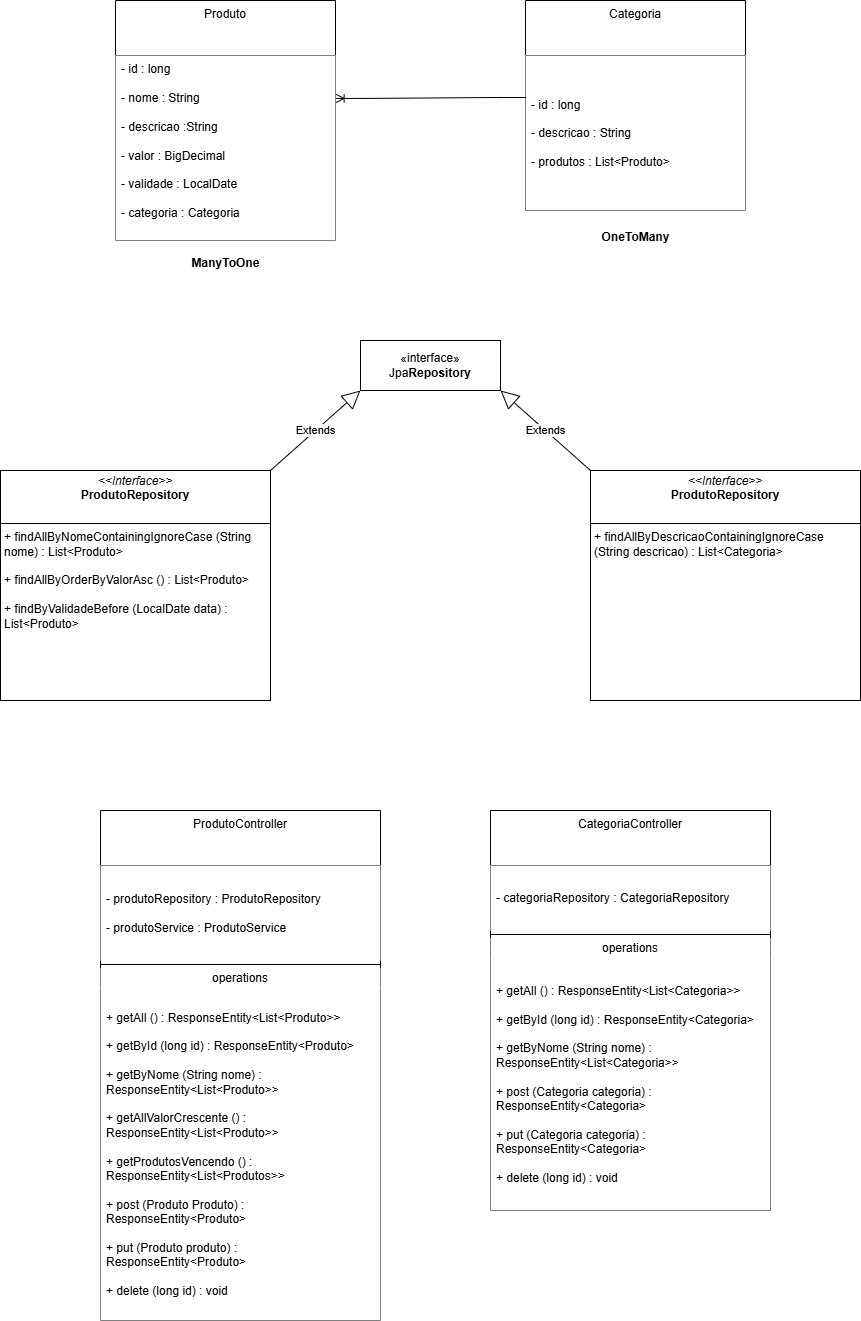

The diagram above was exported from draw.io. Its source (the exported page's mxGraphModel, read from the mxfile embedded in the PNG):
<mxGraphModel dx="1500" dy="746" grid="1" gridSize="10" guides="1" tooltips="1" connect="1" arrows="1" fold="1" page="1" pageScale="1" pageWidth="827" pageHeight="1169" math="0" shadow="0">
  <root>
    <mxCell id="0" />
    <mxCell id="1" parent="0" />
    <mxCell id="YDdPYL1Sco6gsiQXhSLg-1" value="Produto" style="swimlane;fontStyle=0;align=center;verticalAlign=top;childLayout=stackLayout;horizontal=1;startSize=55;horizontalStack=0;resizeParent=1;resizeParentMax=0;resizeLast=0;collapsible=0;marginBottom=0;html=1;whiteSpace=wrap;" vertex="1" parent="1">
      <mxGeometry x="445" y="120" width="220" height="240" as="geometry" />
    </mxCell>
    <mxCell id="YDdPYL1Sco6gsiQXhSLg-3" value="- id : long&lt;div&gt;&lt;br&gt;&lt;div&gt;&lt;div&gt;- nome : String&lt;/div&gt;&lt;div&gt;&lt;br&gt;&lt;/div&gt;&lt;div&gt;- descricao :String&lt;/div&gt;&lt;div&gt;&lt;br&gt;&lt;/div&gt;&lt;div&gt;- valor : BigDecimal&lt;/div&gt;&lt;div&gt;&lt;br&gt;&lt;/div&gt;&lt;div&gt;- validade : LocalDate&lt;/div&gt;&lt;div&gt;&lt;br&gt;&lt;/div&gt;&lt;div&gt;- categoria : Categoria&lt;/div&gt;&lt;div&gt;&lt;br&gt;&lt;/div&gt;&lt;/div&gt;&lt;/div&gt;" style="text;html=1;align=left;verticalAlign=middle;spacingLeft=4;spacingRight=4;overflow=hidden;rotatable=0;points=[[0,0.5],[1,0.5]];portConstraint=eastwest;whiteSpace=wrap;fillColor=default;" vertex="1" parent="YDdPYL1Sco6gsiQXhSLg-1">
      <mxGeometry y="55" width="220" height="185" as="geometry" />
    </mxCell>
    <mxCell id="YDdPYL1Sco6gsiQXhSLg-9" value="Categoria" style="swimlane;fontStyle=0;align=center;verticalAlign=top;childLayout=stackLayout;horizontal=1;startSize=55;horizontalStack=0;resizeParent=1;resizeParentMax=0;resizeLast=0;collapsible=0;marginBottom=0;html=1;whiteSpace=wrap;" vertex="1" parent="1">
      <mxGeometry x="855" y="120" width="220" height="210" as="geometry" />
    </mxCell>
    <mxCell id="YDdPYL1Sco6gsiQXhSLg-11" value="&lt;div&gt;- id : long&lt;/div&gt;&lt;div&gt;&lt;br&gt;&lt;/div&gt;- descricao : String&lt;div&gt;&lt;br&gt;&lt;/div&gt;&lt;div&gt;- produtos : List&amp;lt;Produto&amp;gt;&lt;/div&gt;" style="text;html=1;strokeColor=none;fillColor=default;align=left;verticalAlign=middle;spacingLeft=4;spacingRight=4;overflow=hidden;rotatable=0;points=[[0,0.5],[1,0.5]];portConstraint=eastwest;whiteSpace=wrap;" vertex="1" parent="YDdPYL1Sco6gsiQXhSLg-9">
      <mxGeometry y="55" width="220" height="155" as="geometry" />
    </mxCell>
    <mxCell id="YDdPYL1Sco6gsiQXhSLg-17" value="ProdutoController" style="swimlane;fontStyle=0;align=center;verticalAlign=top;childLayout=stackLayout;horizontal=1;startSize=55;horizontalStack=0;resizeParent=1;resizeParentMax=0;resizeLast=0;collapsible=0;marginBottom=0;html=1;whiteSpace=wrap;" vertex="1" parent="1">
      <mxGeometry x="430" y="930" width="280" height="510" as="geometry" />
    </mxCell>
    <mxCell id="YDdPYL1Sco6gsiQXhSLg-19" value="- produtoRepository : ProdutoRepository&lt;div&gt;&lt;br&gt;&lt;/div&gt;&lt;div&gt;- produtoService : ProdutoService&lt;/div&gt;" style="text;html=1;strokeColor=none;fillColor=default;align=left;verticalAlign=middle;spacingLeft=4;spacingRight=4;overflow=hidden;rotatable=0;points=[[0,0.5],[1,0.5]];portConstraint=eastwest;whiteSpace=wrap;" vertex="1" parent="YDdPYL1Sco6gsiQXhSLg-17">
      <mxGeometry y="55" width="280" height="95" as="geometry" />
    </mxCell>
    <mxCell id="YDdPYL1Sco6gsiQXhSLg-22" value="" style="line;strokeWidth=1;fillColor=none;align=left;verticalAlign=middle;spacingTop=-1;spacingLeft=3;spacingRight=3;rotatable=0;labelPosition=right;points=[];portConstraint=eastwest;" vertex="1" parent="YDdPYL1Sco6gsiQXhSLg-17">
      <mxGeometry y="150" width="280" height="8" as="geometry" />
    </mxCell>
    <mxCell id="YDdPYL1Sco6gsiQXhSLg-23" value="operations" style="text;html=1;strokeColor=none;fillColor=default;align=center;verticalAlign=middle;spacingLeft=4;spacingRight=4;overflow=hidden;rotatable=0;points=[[0,0.5],[1,0.5]];portConstraint=eastwest;whiteSpace=wrap;" vertex="1" parent="YDdPYL1Sco6gsiQXhSLg-17">
      <mxGeometry y="158" width="280" height="20" as="geometry" />
    </mxCell>
    <mxCell id="YDdPYL1Sco6gsiQXhSLg-24" value="+ getAll () : ResponseEntity&amp;lt;List&amp;lt;Produto&amp;gt;&amp;gt;&lt;div&gt;&lt;br&gt;&lt;/div&gt;&lt;div&gt;+ getById (long id) : ResponseEntity&amp;lt;Produto&amp;gt;&lt;/div&gt;&lt;div&gt;&lt;br&gt;&lt;/div&gt;&lt;div&gt;+ getByNome (String nome) : ResponseEntity&amp;lt;List&amp;lt;Produto&amp;gt;&amp;gt;&lt;/div&gt;&lt;div&gt;&lt;br&gt;&lt;/div&gt;&lt;div&gt;+ getAllValorCrescente () : ResponseEntity&amp;lt;List&amp;lt;Produto&amp;gt;&amp;gt;&lt;/div&gt;&lt;div&gt;&lt;br&gt;&lt;/div&gt;&lt;div&gt;+ getProdutosVencendo () : ResponseEntity&amp;lt;List&amp;lt;Produtos&amp;gt;&amp;gt;&lt;/div&gt;&lt;div&gt;&lt;br&gt;&lt;/div&gt;&lt;div&gt;+ post (Produto Produto) : ResponseEntity&amp;lt;Produto&amp;gt;&lt;/div&gt;&lt;div&gt;&lt;br&gt;&lt;/div&gt;&lt;div&gt;+ put (Produto produto) : ResponseEntity&amp;lt;Produto&amp;gt;&lt;/div&gt;&lt;div&gt;&lt;br&gt;&lt;/div&gt;&lt;div&gt;+ delete (long id) : void&amp;nbsp;&lt;/div&gt;" style="text;html=1;strokeColor=none;fillColor=default;align=left;verticalAlign=middle;spacingLeft=4;spacingRight=4;overflow=hidden;rotatable=0;points=[[0,0.5],[1,0.5]];portConstraint=eastwest;whiteSpace=wrap;" vertex="1" parent="YDdPYL1Sco6gsiQXhSLg-17">
      <mxGeometry y="178" width="280" height="332" as="geometry" />
    </mxCell>
    <mxCell id="YDdPYL1Sco6gsiQXhSLg-26" value="CategoriaController" style="swimlane;fontStyle=0;align=center;verticalAlign=top;childLayout=stackLayout;horizontal=1;startSize=55;horizontalStack=0;resizeParent=1;resizeParentMax=0;resizeLast=0;collapsible=0;marginBottom=0;html=1;whiteSpace=wrap;" vertex="1" parent="1">
      <mxGeometry x="820" y="930" width="280" height="400" as="geometry" />
    </mxCell>
    <mxCell id="YDdPYL1Sco6gsiQXhSLg-27" value="- categoriaRepository : CategoriaRepository" style="text;html=1;strokeColor=none;fillColor=default;align=left;verticalAlign=middle;spacingLeft=4;spacingRight=4;overflow=hidden;rotatable=0;points=[[0,0.5],[1,0.5]];portConstraint=eastwest;whiteSpace=wrap;" vertex="1" parent="YDdPYL1Sco6gsiQXhSLg-26">
      <mxGeometry y="55" width="280" height="65" as="geometry" />
    </mxCell>
    <mxCell id="YDdPYL1Sco6gsiQXhSLg-28" value="" style="line;strokeWidth=1;fillColor=none;align=left;verticalAlign=middle;spacingTop=-1;spacingLeft=3;spacingRight=3;rotatable=0;labelPosition=right;points=[];portConstraint=eastwest;" vertex="1" parent="YDdPYL1Sco6gsiQXhSLg-26">
      <mxGeometry y="120" width="280" height="8" as="geometry" />
    </mxCell>
    <mxCell id="YDdPYL1Sco6gsiQXhSLg-29" value="operations" style="text;html=1;strokeColor=none;fillColor=default;align=center;verticalAlign=middle;spacingLeft=4;spacingRight=4;overflow=hidden;rotatable=0;points=[[0,0.5],[1,0.5]];portConstraint=eastwest;whiteSpace=wrap;" vertex="1" parent="YDdPYL1Sco6gsiQXhSLg-26">
      <mxGeometry y="128" width="280" height="20" as="geometry" />
    </mxCell>
    <mxCell id="YDdPYL1Sco6gsiQXhSLg-30" value="+ getAll () : ResponseEntity&amp;lt;List&amp;lt;Categoria&amp;gt;&amp;gt;&lt;div&gt;&lt;br&gt;&lt;/div&gt;&lt;div&gt;+ getById (long id) : ResponseEntity&amp;lt;Categoria&amp;gt;&lt;/div&gt;&lt;div&gt;&lt;br&gt;&lt;/div&gt;&lt;div&gt;+ getByNome (String nome) : ResponseEntity&amp;lt;List&amp;lt;Categoria&amp;gt;&amp;gt;&lt;/div&gt;&lt;div&gt;&lt;br&gt;&lt;/div&gt;&lt;div&gt;+ post (Categoria categoria) : ResponseEntity&amp;lt;Categoria&amp;gt;&lt;/div&gt;&lt;div&gt;&lt;br&gt;&lt;/div&gt;&lt;div&gt;+ put (Categoria categoria) : ResponseEntity&amp;lt;Categoria&amp;gt;&lt;/div&gt;&lt;div&gt;&lt;br&gt;&lt;/div&gt;&lt;div&gt;+ delete (long id) : void&amp;nbsp;&lt;/div&gt;" style="text;html=1;strokeColor=none;fillColor=default;align=left;verticalAlign=middle;spacingLeft=4;spacingRight=4;overflow=hidden;rotatable=0;points=[[0,0.5],[1,0.5]];portConstraint=eastwest;whiteSpace=wrap;" vertex="1" parent="YDdPYL1Sco6gsiQXhSLg-26">
      <mxGeometry y="148" width="280" height="252" as="geometry" />
    </mxCell>
    <mxCell id="YDdPYL1Sco6gsiQXhSLg-31" value="ManyToOne" style="text;align=center;fontStyle=1;verticalAlign=middle;spacingLeft=3;spacingRight=3;strokeColor=none;rotatable=0;points=[[0,0.5],[1,0.5]];portConstraint=eastwest;html=1;" vertex="1" parent="1">
      <mxGeometry x="515" y="370" width="80" height="26" as="geometry" />
    </mxCell>
    <mxCell id="YDdPYL1Sco6gsiQXhSLg-32" value="OneToMany" style="text;align=center;fontStyle=1;verticalAlign=middle;spacingLeft=3;spacingRight=3;strokeColor=none;rotatable=0;points=[[0,0.5],[1,0.5]];portConstraint=eastwest;html=1;" vertex="1" parent="1">
      <mxGeometry x="925" y="344" width="80" height="26" as="geometry" />
    </mxCell>
    <mxCell id="YDdPYL1Sco6gsiQXhSLg-33" value="" style="edgeStyle=entityRelationEdgeStyle;fontSize=12;html=1;endArrow=ERoneToMany;rounded=0;exitX=0.004;exitY=0.271;exitDx=0;exitDy=0;exitPerimeter=0;entryX=1.003;entryY=0.232;entryDx=0;entryDy=0;entryPerimeter=0;" edge="1" parent="1" source="YDdPYL1Sco6gsiQXhSLg-11" target="YDdPYL1Sco6gsiQXhSLg-3">
      <mxGeometry width="100" height="100" relative="1" as="geometry">
        <mxPoint x="835" y="220" as="sourcePoint" />
        <mxPoint x="705" y="300" as="targetPoint" />
        <Array as="points">
          <mxPoint x="785" y="190" />
        </Array>
      </mxGeometry>
    </mxCell>
    <mxCell id="YDdPYL1Sco6gsiQXhSLg-34" value="«interface»&lt;div&gt;Jpa&lt;b&gt;Repository&lt;/b&gt;&lt;/div&gt;" style="html=1;whiteSpace=wrap;" vertex="1" parent="1">
      <mxGeometry x="690" y="460" width="140" height="50" as="geometry" />
    </mxCell>
    <mxCell id="YDdPYL1Sco6gsiQXhSLg-35" value="&lt;p style=&quot;margin:0px;margin-top:4px;text-align:center;&quot;&gt;&lt;i&gt;&amp;lt;&amp;lt;Interface&amp;gt;&amp;gt;&lt;/i&gt;&lt;br&gt;&lt;b&gt;ProdutoRepository&lt;/b&gt;&lt;/p&gt;&lt;p style=&quot;margin:0px;margin-left:4px;&quot;&gt;&lt;br&gt;&lt;/p&gt;&lt;hr size=&quot;1&quot; style=&quot;border-style:solid;&quot;&gt;&lt;p style=&quot;margin:0px;margin-left:4px;&quot;&gt;+ findAllByNomeContainingIgnoreCase (String nome) : List&amp;lt;Produto&amp;gt;&lt;br&gt;&lt;/p&gt;&lt;p style=&quot;margin:0px;margin-left:4px;&quot;&gt;&lt;br&gt;&lt;/p&gt;&lt;p style=&quot;margin:0px;margin-left:4px;&quot;&gt;+ findAllByOrderByValorAsc () : List&amp;lt;Produto&amp;gt;&lt;/p&gt;&lt;p style=&quot;margin:0px;margin-left:4px;&quot;&gt;&lt;br&gt;&lt;/p&gt;&lt;p style=&quot;margin:0px;margin-left:4px;&quot;&gt;+ findByValidadeBefore (LocalDate data) :&lt;/p&gt;&lt;p style=&quot;margin:0px;margin-left:4px;&quot;&gt;List&amp;lt;Produto&amp;gt;&lt;/p&gt;" style="verticalAlign=top;align=left;overflow=fill;html=1;whiteSpace=wrap;" vertex="1" parent="1">
      <mxGeometry x="330" y="590" width="270" height="230" as="geometry" />
    </mxCell>
    <mxCell id="YDdPYL1Sco6gsiQXhSLg-36" value="&lt;p style=&quot;margin:0px;margin-top:4px;text-align:center;&quot;&gt;&lt;i&gt;&amp;lt;&amp;lt;Interface&amp;gt;&amp;gt;&lt;/i&gt;&lt;br&gt;&lt;b&gt;ProdutoRepository&lt;/b&gt;&lt;/p&gt;&lt;p style=&quot;margin:0px;margin-left:4px;&quot;&gt;&lt;br&gt;&lt;/p&gt;&lt;hr size=&quot;1&quot; style=&quot;border-style:solid;&quot;&gt;&lt;p style=&quot;margin:0px;margin-left:4px;&quot;&gt;+ findAllByDescricaoContainingIgnoreCase (String descricao) : List&amp;lt;Categoria&amp;gt;&lt;/p&gt;" style="verticalAlign=top;align=left;overflow=fill;html=1;whiteSpace=wrap;" vertex="1" parent="1">
      <mxGeometry x="920" y="590" width="270" height="230" as="geometry" />
    </mxCell>
    <mxCell id="YDdPYL1Sco6gsiQXhSLg-37" value="Extends" style="endArrow=block;endSize=16;endFill=0;html=1;rounded=0;exitX=1;exitY=0;exitDx=0;exitDy=0;entryX=0;entryY=1;entryDx=0;entryDy=0;" edge="1" parent="1" source="YDdPYL1Sco6gsiQXhSLg-35" target="YDdPYL1Sco6gsiQXhSLg-34">
      <mxGeometry width="160" relative="1" as="geometry">
        <mxPoint x="630" y="590" as="sourcePoint" />
        <mxPoint x="790" y="590" as="targetPoint" />
      </mxGeometry>
    </mxCell>
    <mxCell id="YDdPYL1Sco6gsiQXhSLg-38" value="Extends" style="endArrow=block;endSize=16;endFill=0;html=1;rounded=0;exitX=0;exitY=0;exitDx=0;exitDy=0;entryX=1;entryY=1;entryDx=0;entryDy=0;" edge="1" parent="1" source="YDdPYL1Sco6gsiQXhSLg-36" target="YDdPYL1Sco6gsiQXhSLg-34">
      <mxGeometry width="160" relative="1" as="geometry">
        <mxPoint x="630" y="590" as="sourcePoint" />
        <mxPoint x="790" y="590" as="targetPoint" />
      </mxGeometry>
    </mxCell>
  </root>
</mxGraphModel>